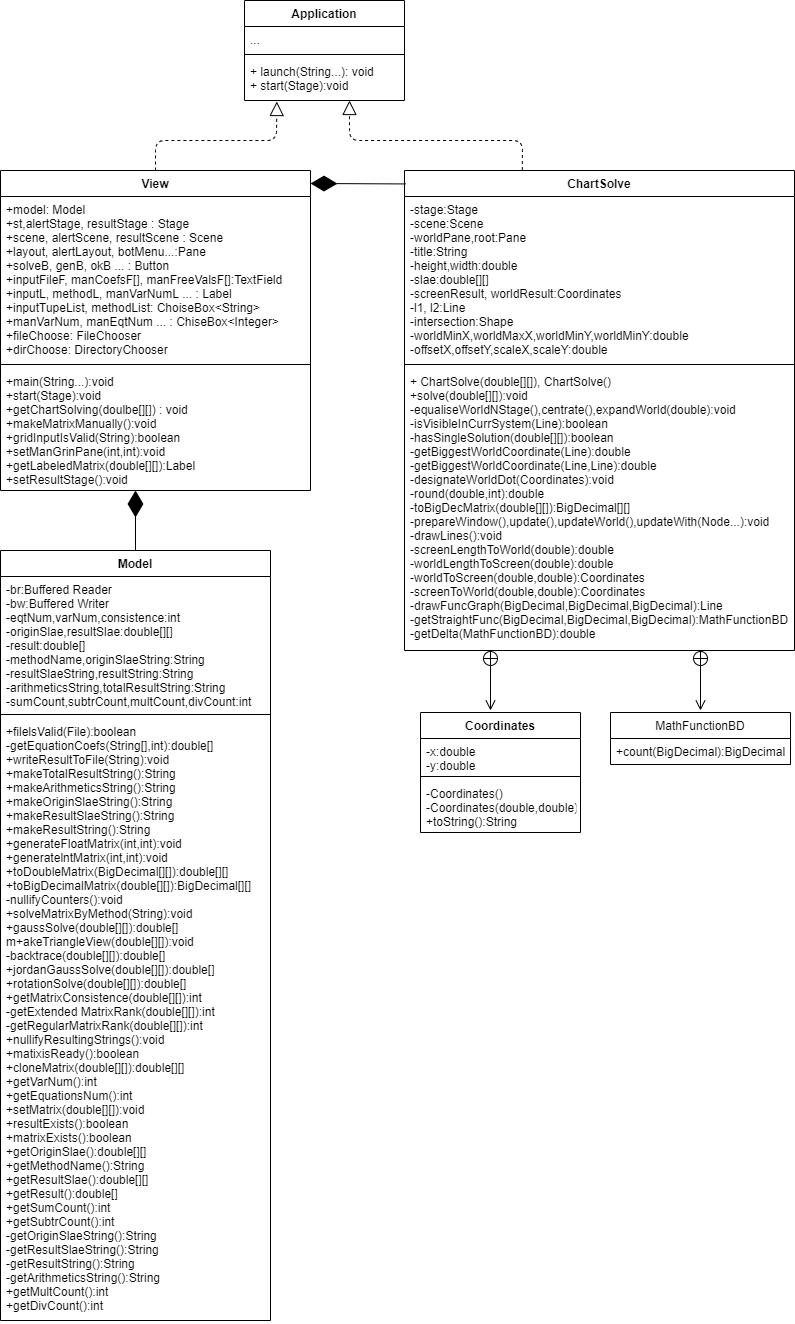

The diagram above was exported from draw.io. Its source (the exported page's mxGraphModel, read from the mxfile embedded in the PNG):
<mxGraphModel dx="1483" dy="800" grid="1" gridSize="10" guides="1" tooltips="1" connect="1" arrows="1" fold="1" page="1" pageScale="1" pageWidth="827" pageHeight="1169" math="0" shadow="0">
  <root>
    <mxCell id="0" />
    <mxCell id="1" parent="0" />
    <mxCell id="d1slvIickykmPHwsi6ob-9" value="ChartSolve" style="swimlane;fontStyle=1;align=center;verticalAlign=top;childLayout=stackLayout;horizontal=1;startSize=26;horizontalStack=0;resizeParent=1;resizeParentMax=0;resizeLast=0;collapsible=1;marginBottom=0;" vertex="1" parent="1">
      <mxGeometry x="414" y="240" width="390" height="480" as="geometry" />
    </mxCell>
    <mxCell id="d1slvIickykmPHwsi6ob-10" value="-stage:Stage&#10;-scene:Scene&#10;    -worldPane,root:Pane&#10;    -title:String&#10;    -height,width:double&#10;    -slae:double[][]&#10;-screenResult, worldResult:Coordinates&#10;-l1, l2:Line&#10;-intersection:Shape&#10;-worldMinX,worldMaxX,worldMinY,worldMinY:double&#10;-offsetX,offsetY,scaleX,scaleY:double" style="text;strokeColor=none;fillColor=none;align=left;verticalAlign=top;spacingLeft=4;spacingRight=4;overflow=hidden;rotatable=0;points=[[0,0.5],[1,0.5]];portConstraint=eastwest;labelBackgroundColor=none;" vertex="1" parent="d1slvIickykmPHwsi6ob-9">
      <mxGeometry y="26" width="390" height="164" as="geometry" />
    </mxCell>
    <mxCell id="d1slvIickykmPHwsi6ob-11" value="" style="line;strokeWidth=1;fillColor=none;align=left;verticalAlign=middle;spacingTop=-1;spacingLeft=3;spacingRight=3;rotatable=0;labelPosition=right;points=[];portConstraint=eastwest;" vertex="1" parent="d1slvIickykmPHwsi6ob-9">
      <mxGeometry y="190" width="390" height="8" as="geometry" />
    </mxCell>
    <mxCell id="d1slvIickykmPHwsi6ob-12" value="+ ChartSolve(double[][]), ChartSolve()&#10;+solve(double[][]):void&#10;-equaliseWorldNStage(),centrate(),expandWorld(double):void&#10;-isVisibleInCurrSystem(Line):boolean&#10;-hasSingleSolution(double[][]):boolean&#10;-getBiggestWorldCoordinate(Line):double&#10;-getBiggestWorldCoordinate(Line,Line):double&#10;-designateWorldDot(Coordinates):void&#10;-round(double,int):double&#10;-toBigDecMatrix(double[][]):BigDecimal[][]&#10;-prepareWindow(),update(),updateWorld(),updateWith(Node...):void&#10;-drawLines():void&#10;-screenLengthToWorld(double):double&#10;-worldLengthToScreen(double):double&#10;-worldToScreen(double,double):Coordinates&#10;-screenToWorld(double,double):Coordinates&#10;-drawFuncGraph(BigDecimal,BigDecimal,BigDecimal):Line&#10;-getStraightFunc(BigDecimal,BigDecimal,BigDecimal):MathFunctionBD&#10;-getDelta(MathFunctionBD):double&#10;" style="text;strokeColor=none;fillColor=none;align=left;verticalAlign=top;spacingLeft=4;spacingRight=4;overflow=hidden;rotatable=0;points=[[0,0.5],[1,0.5]];portConstraint=eastwest;" vertex="1" parent="d1slvIickykmPHwsi6ob-9">
      <mxGeometry y="198" width="390" height="282" as="geometry" />
    </mxCell>
    <mxCell id="d1slvIickykmPHwsi6ob-13" value="View" style="swimlane;fontStyle=1;align=center;verticalAlign=top;childLayout=stackLayout;horizontal=1;startSize=26;horizontalStack=0;resizeParent=1;resizeParentMax=0;resizeLast=0;collapsible=1;marginBottom=0;" vertex="1" parent="1">
      <mxGeometry x="10" y="240" width="310" height="320" as="geometry" />
    </mxCell>
    <mxCell id="d1slvIickykmPHwsi6ob-14" value="+model: Model&#10;+st,alertStage, resultStage : Stage&#10;+scene, alertScene, resultScene : Scene&#10;+layout, alertLayout, botMenu...:Pane&#10;+solveB, genB, okB ... : Button&#10;+inputFileF, manCoefsF[], manFreeValsF[]:TextField&#10;+inputL, methodL, manVarNumL ... : Label&#10;+inputTupeList, methodList: ChoiseBox&lt;String&gt;&#10;+manVarNum, manEqtNum ... : ChiseBox&lt;Integer&gt;&#10;+fileChoose: FileChooser&#10;+dirChoose: DirectoryChooser " style="text;strokeColor=none;fillColor=none;align=left;verticalAlign=top;spacingLeft=4;spacingRight=4;overflow=hidden;rotatable=0;points=[[0,0.5],[1,0.5]];portConstraint=eastwest;" vertex="1" parent="d1slvIickykmPHwsi6ob-13">
      <mxGeometry y="26" width="310" height="164" as="geometry" />
    </mxCell>
    <mxCell id="d1slvIickykmPHwsi6ob-15" value="" style="line;strokeWidth=1;fillColor=none;align=left;verticalAlign=middle;spacingTop=-1;spacingLeft=3;spacingRight=3;rotatable=0;labelPosition=right;points=[];portConstraint=eastwest;" vertex="1" parent="d1slvIickykmPHwsi6ob-13">
      <mxGeometry y="190" width="310" height="8" as="geometry" />
    </mxCell>
    <mxCell id="d1slvIickykmPHwsi6ob-16" value="+main(String...):void&#10;+start(Stage):void&#10;+getChartSolving(doulbe[][]) : void&#10;+makeMatrixManually():void&#10;+gridInputIsValid(String):boolean&#10;+setManGrinPane(int,int):void&#10;+getLabeledMatrix(double[][]):Label&#10;+setResultStage():void" style="text;strokeColor=none;fillColor=none;align=left;verticalAlign=top;spacingLeft=4;spacingRight=4;overflow=hidden;rotatable=0;points=[[0,0.5],[1,0.5]];portConstraint=eastwest;" vertex="1" parent="d1slvIickykmPHwsi6ob-13">
      <mxGeometry y="198" width="310" height="122" as="geometry" />
    </mxCell>
    <mxCell id="d1slvIickykmPHwsi6ob-17" value="Model" style="swimlane;fontStyle=1;align=center;verticalAlign=top;childLayout=stackLayout;horizontal=1;startSize=26;horizontalStack=0;resizeParent=1;resizeParentMax=0;resizeLast=0;collapsible=1;marginBottom=0;" vertex="1" parent="1">
      <mxGeometry x="10" y="620" width="270" height="770" as="geometry" />
    </mxCell>
    <mxCell id="d1slvIickykmPHwsi6ob-18" value="-br:Buffered Reader&#10;-bw:Buffered Writer&#10;-eqtNum,varNum,consistence:int&#10;-originSlae,resultSlae:double[][]&#10;-result:double[]&#10;-methodName,originSlaeString:String&#10;-resultSlaeString,resultString:String&#10;-arithmeticsString,totalResultString:String&#10;-sumCount,subtrCount,multCount,divCount:int&#10;" style="text;strokeColor=none;fillColor=none;align=left;verticalAlign=top;spacingLeft=4;spacingRight=4;overflow=hidden;rotatable=0;points=[[0,0.5],[1,0.5]];portConstraint=eastwest;" vertex="1" parent="d1slvIickykmPHwsi6ob-17">
      <mxGeometry y="26" width="270" height="134" as="geometry" />
    </mxCell>
    <mxCell id="d1slvIickykmPHwsi6ob-19" value="" style="line;strokeWidth=1;fillColor=none;align=left;verticalAlign=middle;spacingTop=-1;spacingLeft=3;spacingRight=3;rotatable=0;labelPosition=right;points=[];portConstraint=eastwest;" vertex="1" parent="d1slvIickykmPHwsi6ob-17">
      <mxGeometry y="160" width="270" height="8" as="geometry" />
    </mxCell>
    <mxCell id="d1slvIickykmPHwsi6ob-20" value="+filelsValid(File):boolean&#10;-getEquationCoefs(String[],int):double[]&#10;+writeResultToFile(String):void&#10;+makeTotalResultString():String&#10;+makeArithmeticsString():String&#10;+makeOriginSlaeString():String&#10;+makeResultSlaeString():String&#10;+makeResultString():String&#10;+generateFloatMatrix(int,int):void&#10;+generatelntMatrix(int,int):void&#10;+toDoubleMatrix(BigDecimal[][]):double[][]&#10;+toBigDecimalMatrix(double[][]):BigDecimal[][]&#10;-nullifyCounters():void&#10;+solveMatrixByMethod(String):void&#10;+gaussSolve(double[][]):double[]&#10;m+akeTriangleView(double[][]):void&#10;-backtrace(double[][]):double[]&#10;+jordanGaussSolve(double[][]):double[]&#10;+rotationSolve(double[][]):double[]&#10;+getMatrixConsistence(double[][]):int&#10;-getExtended MatrixRank(double[][]):int&#10;-getRegularMatrixRank(double[][]):int&#10;+nullifyResultingStrings():void&#10;+matixisReady():boolean&#10;+cloneMatrix(double[][]):double[][]&#10;+getVarNum():int&#10;+getEquationsNum():int&#10;+setMatrix(double[][]):void&#10;+resultExists():boolean&#10;+matrixExists():boolean&#10;+getOriginSlae():double[][]&#10;+getMethodName():String&#10;+getResultSlae():double[][]&#10;+getResult():double[]&#10;+getSumCount():int&#10;+getSubtrCount():int&#10;-getOriginSlaeString():String&#10;-getResultSlaeString():String&#10;-getResultString():String&#10;-getArithmeticsString():String&#10;+getMultCount():int&#10;+getDivCount():int" style="text;strokeColor=none;fillColor=none;align=left;verticalAlign=top;spacingLeft=4;spacingRight=4;overflow=hidden;rotatable=0;points=[[0,0.5],[1,0.5]];portConstraint=eastwest;" vertex="1" parent="d1slvIickykmPHwsi6ob-17">
      <mxGeometry y="168" width="270" height="602" as="geometry" />
    </mxCell>
    <mxCell id="d1slvIickykmPHwsi6ob-21" value="Application" style="swimlane;fontStyle=1;align=center;verticalAlign=top;childLayout=stackLayout;horizontal=1;startSize=26;horizontalStack=0;resizeParent=1;resizeParentMax=0;resizeLast=0;collapsible=1;marginBottom=0;" vertex="1" parent="1">
      <mxGeometry x="254" y="70" width="160" height="100" as="geometry" />
    </mxCell>
    <mxCell id="d1slvIickykmPHwsi6ob-22" value="..." style="text;strokeColor=none;fillColor=none;align=left;verticalAlign=top;spacingLeft=4;spacingRight=4;overflow=hidden;rotatable=0;points=[[0,0.5],[1,0.5]];portConstraint=eastwest;" vertex="1" parent="d1slvIickykmPHwsi6ob-21">
      <mxGeometry y="26" width="160" height="24" as="geometry" />
    </mxCell>
    <mxCell id="d1slvIickykmPHwsi6ob-23" value="" style="line;strokeWidth=1;fillColor=none;align=left;verticalAlign=middle;spacingTop=-1;spacingLeft=3;spacingRight=3;rotatable=0;labelPosition=right;points=[];portConstraint=eastwest;" vertex="1" parent="d1slvIickykmPHwsi6ob-21">
      <mxGeometry y="50" width="160" height="8" as="geometry" />
    </mxCell>
    <mxCell id="d1slvIickykmPHwsi6ob-24" value="+ launch(String...): void&#10;+ start(Stage):void" style="text;strokeColor=none;fillColor=none;align=left;verticalAlign=top;spacingLeft=4;spacingRight=4;overflow=hidden;rotatable=0;points=[[0,0.5],[1,0.5]];portConstraint=eastwest;" vertex="1" parent="d1slvIickykmPHwsi6ob-21">
      <mxGeometry y="58" width="160" height="42" as="geometry" />
    </mxCell>
    <mxCell id="d1slvIickykmPHwsi6ob-25" value="" style="endArrow=block;dashed=1;endFill=0;endSize=12;html=1;entryX=0.202;entryY=1.024;entryDx=0;entryDy=0;entryPerimeter=0;exitX=0.5;exitY=0;exitDx=0;exitDy=0;" edge="1" parent="1" source="d1slvIickykmPHwsi6ob-13" target="d1slvIickykmPHwsi6ob-24">
      <mxGeometry width="160" relative="1" as="geometry">
        <mxPoint x="414" y="230" as="sourcePoint" />
        <mxPoint x="420" y="190" as="targetPoint" />
        <Array as="points">
          <mxPoint x="165" y="210" />
          <mxPoint x="286" y="210" />
        </Array>
      </mxGeometry>
    </mxCell>
    <mxCell id="d1slvIickykmPHwsi6ob-36" value="" style="endArrow=open;startArrow=circlePlus;endFill=0;startFill=0;endSize=8;html=1;fontColor=#000000;" edge="1" parent="1">
      <mxGeometry width="160" relative="1" as="geometry">
        <mxPoint x="500" y="720" as="sourcePoint" />
        <mxPoint x="500" y="780" as="targetPoint" />
      </mxGeometry>
    </mxCell>
    <mxCell id="d1slvIickykmPHwsi6ob-37" value="MathFunctionBD" style="swimlane;fontStyle=0;childLayout=stackLayout;horizontal=1;startSize=26;fillColor=none;horizontalStack=0;resizeParent=1;resizeParentMax=0;resizeLast=0;collapsible=1;marginBottom=0;labelBackgroundColor=none;fontColor=#000000;" vertex="1" parent="1">
      <mxGeometry x="620" y="782" width="180" height="52" as="geometry" />
    </mxCell>
    <mxCell id="d1slvIickykmPHwsi6ob-38" value="+count(BigDecimal):BigDecimal" style="text;strokeColor=none;fillColor=none;align=left;verticalAlign=top;spacingLeft=4;spacingRight=4;overflow=hidden;rotatable=0;points=[[0,0.5],[1,0.5]];portConstraint=eastwest;" vertex="1" parent="d1slvIickykmPHwsi6ob-37">
      <mxGeometry y="26" width="180" height="26" as="geometry" />
    </mxCell>
    <mxCell id="d1slvIickykmPHwsi6ob-41" value="Coordinates" style="swimlane;fontStyle=1;align=center;verticalAlign=top;childLayout=stackLayout;horizontal=1;startSize=26;horizontalStack=0;resizeParent=1;resizeParentMax=0;resizeLast=0;collapsible=1;marginBottom=0;labelBackgroundColor=none;fontColor=#000000;" vertex="1" parent="1">
      <mxGeometry x="430" y="782" width="160" height="120" as="geometry" />
    </mxCell>
    <mxCell id="d1slvIickykmPHwsi6ob-42" value="-x:double&#10;-y:double" style="text;strokeColor=none;fillColor=none;align=left;verticalAlign=top;spacingLeft=4;spacingRight=4;overflow=hidden;rotatable=0;points=[[0,0.5],[1,0.5]];portConstraint=eastwest;" vertex="1" parent="d1slvIickykmPHwsi6ob-41">
      <mxGeometry y="26" width="160" height="34" as="geometry" />
    </mxCell>
    <mxCell id="d1slvIickykmPHwsi6ob-43" value="" style="line;strokeWidth=1;fillColor=none;align=left;verticalAlign=middle;spacingTop=-1;spacingLeft=3;spacingRight=3;rotatable=0;labelPosition=right;points=[];portConstraint=eastwest;" vertex="1" parent="d1slvIickykmPHwsi6ob-41">
      <mxGeometry y="60" width="160" height="8" as="geometry" />
    </mxCell>
    <mxCell id="d1slvIickykmPHwsi6ob-44" value="-Coordinates()&#10;-Coordinates(double,double)&#10;+toString():String" style="text;strokeColor=none;fillColor=none;align=left;verticalAlign=top;spacingLeft=4;spacingRight=4;overflow=hidden;rotatable=0;points=[[0,0.5],[1,0.5]];portConstraint=eastwest;" vertex="1" parent="d1slvIickykmPHwsi6ob-41">
      <mxGeometry y="68" width="160" height="52" as="geometry" />
    </mxCell>
    <mxCell id="d1slvIickykmPHwsi6ob-46" value="" style="endArrow=open;startArrow=circlePlus;endFill=0;startFill=0;endSize=8;html=1;fontColor=#000000;" edge="1" parent="1">
      <mxGeometry width="160" relative="1" as="geometry">
        <mxPoint x="710" y="720" as="sourcePoint" />
        <mxPoint x="710" y="780" as="targetPoint" />
      </mxGeometry>
    </mxCell>
    <mxCell id="d1slvIickykmPHwsi6ob-47" value="" style="endArrow=block;dashed=1;endFill=0;endSize=12;html=1;exitX=0.302;exitY=-0.001;exitDx=0;exitDy=0;exitPerimeter=0;" edge="1" parent="1" source="d1slvIickykmPHwsi6ob-9">
      <mxGeometry width="160" relative="1" as="geometry">
        <mxPoint x="175" y="250" as="sourcePoint" />
        <mxPoint x="359" y="170" as="targetPoint" />
        <Array as="points">
          <mxPoint x="532" y="210" />
          <mxPoint x="359" y="210" />
        </Array>
      </mxGeometry>
    </mxCell>
    <mxCell id="d1slvIickykmPHwsi6ob-48" value="" style="endArrow=diamondThin;endFill=1;endSize=24;html=1;fontColor=#000000;exitX=0.003;exitY=0.028;exitDx=0;exitDy=0;exitPerimeter=0;" edge="1" parent="1" source="d1slvIickykmPHwsi6ob-9">
      <mxGeometry width="160" relative="1" as="geometry">
        <mxPoint x="240" y="380" as="sourcePoint" />
        <mxPoint x="320" y="253" as="targetPoint" />
      </mxGeometry>
    </mxCell>
    <mxCell id="d1slvIickykmPHwsi6ob-49" value="" style="endArrow=diamondThin;endFill=1;endSize=24;html=1;fontColor=#000000;exitX=0.5;exitY=0;exitDx=0;exitDy=0;" edge="1" parent="1" source="d1slvIickykmPHwsi6ob-17">
      <mxGeometry width="160" relative="1" as="geometry">
        <mxPoint x="240" y="530" as="sourcePoint" />
        <mxPoint x="145" y="560" as="targetPoint" />
      </mxGeometry>
    </mxCell>
  </root>
</mxGraphModel>